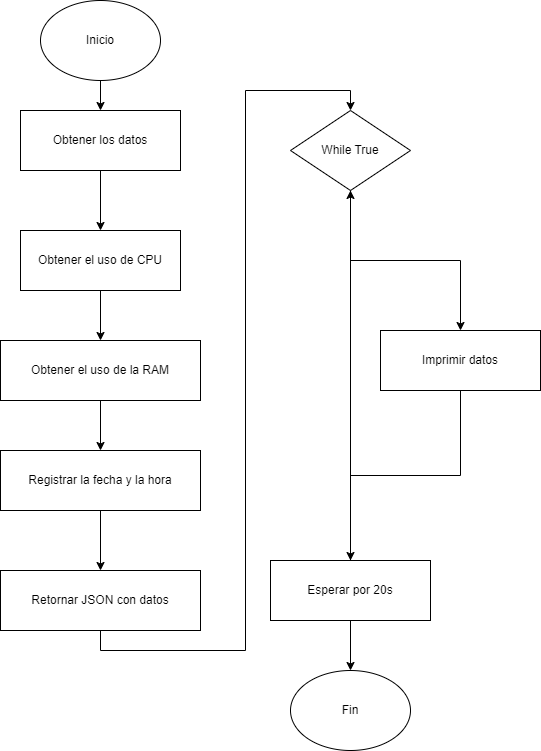

The diagram above was exported from draw.io. Its source (the exported page's mxGraphModel, read from the mxfile embedded in the PNG):
<mxGraphModel dx="1050" dy="522" grid="1" gridSize="10" guides="1" tooltips="1" connect="1" arrows="1" fold="1" page="1" pageScale="1" pageWidth="827" pageHeight="1169" math="0" shadow="0">
  <root>
    <mxCell id="0" />
    <mxCell id="1" parent="0" />
    <mxCell id="3" value="Obtener los datos" style="rounded=0;whiteSpace=wrap;html=1;" parent="1" vertex="1">
      <mxGeometry x="160" y="200" width="160" height="60" as="geometry" />
    </mxCell>
    <mxCell id="4" value="" style="edgeStyle=orthogonalEdgeStyle;rounded=0;orthogonalLoop=1;jettySize=auto;html=1;exitX=0.5;exitY=1;exitDx=0;exitDy=0;entryX=0.5;entryY=0;entryDx=0;entryDy=0;" parent="1" source="0BbYHHvT2oaqVTzxVVQB-21" target="3" edge="1">
      <mxGeometry relative="1" as="geometry">
        <mxPoint x="200" y="180" as="sourcePoint" />
      </mxGeometry>
    </mxCell>
    <mxCell id="5" value="Obtener el uso de CPU" style="rounded=0;whiteSpace=wrap;html=1;" parent="1" vertex="1">
      <mxGeometry x="160" y="320" width="160" height="60" as="geometry" />
    </mxCell>
    <mxCell id="6" value="" style="edgeStyle=orthogonalEdgeStyle;rounded=0;orthogonalLoop=1;jettySize=auto;html=1;exitX=0.5;exitY=1;exitDx=0;exitDy=0;entryX=0.5;entryY=0;entryDx=0;entryDy=0;" parent="1" source="3" target="5" edge="1">
      <mxGeometry relative="1" as="geometry" />
    </mxCell>
    <mxCell id="7" value="Obtener el uso de la RAM" style="rounded=0;whiteSpace=wrap;html=1;" parent="1" vertex="1">
      <mxGeometry x="140" y="430" width="200" height="60" as="geometry" />
    </mxCell>
    <mxCell id="8" value="" style="edgeStyle=orthogonalEdgeStyle;rounded=0;orthogonalLoop=1;jettySize=auto;html=1;exitX=0.5;exitY=1;exitDx=0;exitDy=0;entryX=0.5;entryY=0;entryDx=0;entryDy=0;" parent="1" source="5" target="7" edge="1">
      <mxGeometry relative="1" as="geometry" />
    </mxCell>
    <mxCell id="10" value="" style="edgeStyle=orthogonalEdgeStyle;rounded=0;orthogonalLoop=1;jettySize=auto;html=1;exitX=0.5;exitY=1;exitDx=0;exitDy=0;entryX=0.5;entryY=0;entryDx=0;entryDy=0;" parent="1" source="7" target="11" edge="1">
      <mxGeometry relative="1" as="geometry">
        <mxPoint x="240" y="500" as="targetPoint" />
      </mxGeometry>
    </mxCell>
    <mxCell id="11" value="Registrar la fecha y la hora" style="rounded=0;whiteSpace=wrap;html=1;" parent="1" vertex="1">
      <mxGeometry x="140" y="540" width="200" height="60" as="geometry" />
    </mxCell>
    <mxCell id="13" value="Retornar JSON con datos" style="rounded=0;whiteSpace=wrap;html=1;" parent="1" vertex="1">
      <mxGeometry x="140" y="660" width="200" height="60" as="geometry" />
    </mxCell>
    <mxCell id="14" value="" style="edgeStyle=orthogonalEdgeStyle;rounded=0;orthogonalLoop=1;jettySize=auto;html=1;exitX=0.5;exitY=1;exitDx=0;exitDy=0;entryX=0.5;entryY=0;entryDx=0;entryDy=0;" parent="1" source="11" target="13" edge="1">
      <mxGeometry relative="1" as="geometry" />
    </mxCell>
    <mxCell id="15" value="While True" style="rhombus;whiteSpace=wrap;html=1;" parent="1" vertex="1">
      <mxGeometry x="430" y="200" width="120" height="80" as="geometry" />
    </mxCell>
    <mxCell id="16" value="" style="edgeStyle=orthogonalEdgeStyle;rounded=0;orthogonalLoop=1;jettySize=auto;html=1;exitX=0.5;exitY=1;exitDx=0;exitDy=0;entryX=0.5;entryY=0;entryDx=0;entryDy=0;" parent="1" source="13" target="15" edge="1">
      <mxGeometry relative="1" as="geometry" />
    </mxCell>
    <mxCell id="17" value="Imprimir datos" style="rounded=0;whiteSpace=wrap;html=1;" parent="1" vertex="1">
      <mxGeometry x="520" y="420" width="160" height="60" as="geometry" />
    </mxCell>
    <mxCell id="18" value="" style="edgeStyle=orthogonalEdgeStyle;rounded=0;orthogonalLoop=1;jettySize=auto;html=1;exitX=0.5;exitY=1;exitDx=0;exitDy=0;entryX=0.5;entryY=0;entryDx=0;entryDy=0;" parent="1" source="15" target="17" edge="1">
      <mxGeometry relative="1" as="geometry" />
    </mxCell>
    <mxCell id="0BbYHHvT2oaqVTzxVVQB-23" value="" style="edgeStyle=orthogonalEdgeStyle;rounded=0;orthogonalLoop=1;jettySize=auto;html=1;" edge="1" parent="1" source="19" target="0BbYHHvT2oaqVTzxVVQB-22">
      <mxGeometry relative="1" as="geometry" />
    </mxCell>
    <mxCell id="19" value="Esperar por 20s" style="rounded=0;whiteSpace=wrap;html=1;" parent="1" vertex="1">
      <mxGeometry x="410" y="650" width="160" height="60" as="geometry" />
    </mxCell>
    <mxCell id="20" value="" style="edgeStyle=orthogonalEdgeStyle;rounded=0;orthogonalLoop=1;jettySize=auto;html=1;exitX=0.5;exitY=1;exitDx=0;exitDy=0;entryX=0.5;entryY=0;entryDx=0;entryDy=0;" parent="1" source="17" target="19" edge="1">
      <mxGeometry relative="1" as="geometry" />
    </mxCell>
    <mxCell id="21" value="" style="edgeStyle=orthogonalEdgeStyle;rounded=0;orthogonalLoop=1;jettySize=auto;html=1;exitX=0.5;exitY=0;exitDx=0;exitDy=0;entryX=0.5;entryY=1;entryDx=0;entryDy=0;" parent="1" source="19" target="15" edge="1">
      <mxGeometry relative="1" as="geometry" />
    </mxCell>
    <mxCell id="0BbYHHvT2oaqVTzxVVQB-21" value="Inicio" style="ellipse;whiteSpace=wrap;html=1;" vertex="1" parent="1">
      <mxGeometry x="180" y="90" width="120" height="80" as="geometry" />
    </mxCell>
    <mxCell id="0BbYHHvT2oaqVTzxVVQB-22" value="Fin" style="ellipse;whiteSpace=wrap;html=1;" vertex="1" parent="1">
      <mxGeometry x="430" y="760" width="120" height="80" as="geometry" />
    </mxCell>
  </root>
</mxGraphModel>